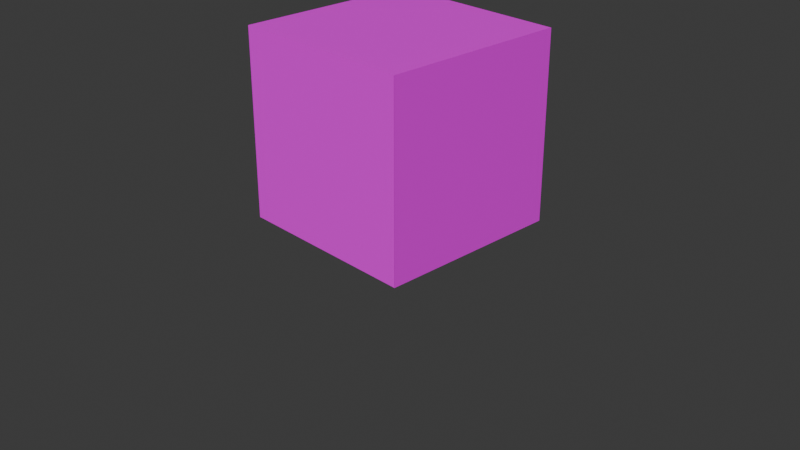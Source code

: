 # Source: WoodBox.blend  (saved by Blender 4.4.30; exported with 4.5.12 LTS)
import bpy
from mathutils import Matrix  # noqa: F401  (used for matrix-valued properties, if any)

bpy.ops.wm.read_factory_settings(use_empty=True)
scene = bpy.context.scene
scene.name = 'Scene'

# ---- collections
col_collection = bpy.data.collections.new('Collection'); scene.collection.children.link(col_collection)

# ---- images (referenced by path relative to the original .blend; pixels are not part of the script)
import os
ASSET_DIR = os.environ.get("B2B_ASSET_DIR", "")  # directory of the original .blend (textures are referenced by path, not embedded)
HERE = os.path.dirname(os.path.abspath(__file__))  # packed textures are extracted next to this script under _unpacked/

def load_image(name, relpath, width, height, colorspace="sRGB"):
    """Load a texture the original file referenced (path relative to the .blend, or extracted next to this script)."""
    p = next((c for c in (os.path.join(HERE, relpath), os.path.join(ASSET_DIR, relpath)) if relpath and os.path.exists(c)), "")
    if p:
        img = bpy.data.images.load(p, check_existing=True)
        img.name = name
    else:  # same state as the original file: an image datablock whose file is absent (Cycles renders it pink)
        img = bpy.data.images.new(name, width, height)
        img.source = "FILE"
        img.filepath = "//" + (relpath or name)
    img.colorspace_settings.name = colorspace
    return img
img_woodbox_jpg = load_image('WoodBox.jpg', 'WoodBox.jpg', 1024, 1024, 'sRGB')

# ---- materials (node trees are filled in below, after node groups)
mat_material_006 = bpy.data.materials.new('Material.006')
mat_material_002 = bpy.data.materials.new('Material.002')
mat_material_001 = bpy.data.materials.new('Material.001')
mat_material_003 = bpy.data.materials.new('Material.003')
mat_material_004 = bpy.data.materials.new('Material.004')
mat_material_005 = bpy.data.materials.new('Material.005')

# ---- material node trees
mat_material_006.use_nodes = True; mat_material_006.node_tree.nodes.clear()
_N = mat_material_006.node_tree.nodes; _L = mat_material_006.node_tree.links
n0 = _N.new('ShaderNodeBsdfPrincipled'); n0.name = 'Principled BSDF'; n0.location = (10, 300)
n1 = _N.new('ShaderNodeOutputMaterial'); n1.name = 'Material Output'; n1.location = (300, 300)
n2 = _N.new('ShaderNodeTexImage'); n2.name = 'Image Texture'; n2.location = (-280, 280)
n2.image = img_woodbox_jpg
_L.new(n0.outputs[0], n1.inputs[0])
_L.new(n2.outputs[0], n0.inputs[0])
n1.is_active_output = True
mat_material_002.use_nodes = True; mat_material_002.node_tree.nodes.clear()
_N = mat_material_002.node_tree.nodes; _L = mat_material_002.node_tree.links
n0 = _N.new('ShaderNodeBsdfPrincipled'); n0.name = 'Principled BSDF'; n0.location = (10, 300)
n1 = _N.new('ShaderNodeOutputMaterial'); n1.name = 'Material Output'; n1.location = (300, 300)
n2 = _N.new('ShaderNodeTexImage'); n2.name = 'Image Texture'; n2.location = (-280, 280)
n2.image = img_woodbox_jpg
_L.new(n0.outputs[0], n1.inputs[0])
_L.new(n2.outputs[0], n0.inputs[0])
n1.is_active_output = True
mat_material_001.use_nodes = True; mat_material_001.node_tree.nodes.clear()
_N = mat_material_001.node_tree.nodes; _L = mat_material_001.node_tree.links
n0 = _N.new('ShaderNodeBsdfPrincipled'); n0.name = 'Principled BSDF'; n0.location = (10, 300)
n1 = _N.new('ShaderNodeOutputMaterial'); n1.name = 'Material Output'; n1.location = (300, 300)
n2 = _N.new('ShaderNodeTexImage'); n2.name = 'Image Texture'; n2.location = (-280, 280)
n2.image = img_woodbox_jpg
_L.new(n0.outputs[0], n1.inputs[0])
_L.new(n2.outputs[0], n0.inputs[0])
n1.is_active_output = True
mat_material_003.use_nodes = True; mat_material_003.node_tree.nodes.clear()
_N = mat_material_003.node_tree.nodes; _L = mat_material_003.node_tree.links
n0 = _N.new('ShaderNodeBsdfPrincipled'); n0.name = 'Principled BSDF'; n0.location = (10, 300)
n1 = _N.new('ShaderNodeOutputMaterial'); n1.name = 'Material Output'; n1.location = (300, 300)
n2 = _N.new('ShaderNodeTexImage'); n2.name = 'Image Texture'; n2.location = (-280, 280)
n2.image = img_woodbox_jpg
_L.new(n0.outputs[0], n1.inputs[0])
_L.new(n2.outputs[0], n0.inputs[0])
n1.is_active_output = True
mat_material_004.use_nodes = True; mat_material_004.node_tree.nodes.clear()
_N = mat_material_004.node_tree.nodes; _L = mat_material_004.node_tree.links
n0 = _N.new('ShaderNodeBsdfPrincipled'); n0.name = 'Principled BSDF'; n0.location = (10, 300)
n1 = _N.new('ShaderNodeOutputMaterial'); n1.name = 'Material Output'; n1.location = (300, 300)
n2 = _N.new('ShaderNodeTexImage'); n2.name = 'Image Texture'; n2.location = (-280, 280)
n2.image = img_woodbox_jpg
_L.new(n0.outputs[0], n1.inputs[0])
_L.new(n2.outputs[0], n0.inputs[0])
n1.is_active_output = True
mat_material_005.use_nodes = True; mat_material_005.node_tree.nodes.clear()
_N = mat_material_005.node_tree.nodes; _L = mat_material_005.node_tree.links
n0 = _N.new('ShaderNodeBsdfPrincipled'); n0.name = 'Principled BSDF'; n0.location = (10, 300)
n1 = _N.new('ShaderNodeOutputMaterial'); n1.name = 'Material Output'; n1.location = (300, 300)
n2 = _N.new('ShaderNodeTexImage'); n2.name = 'Image Texture'; n2.location = (-280, 280)
n2.image = img_woodbox_jpg
_L.new(n0.outputs[0], n1.inputs[0])
_L.new(n2.outputs[0], n0.inputs[0])
n1.is_active_output = True

# ---- world
world_world = bpy.data.worlds.new('World'); scene.world = world_world
world_world.use_nodes = True; world_world.node_tree.nodes.clear()
_N = world_world.node_tree.nodes; _L = world_world.node_tree.links
n0 = _N.new('ShaderNodeOutputWorld'); n0.name = 'World Output'; n0.location = (300, 300)
n1 = _N.new('ShaderNodeBackground'); n1.name = 'Background'; n1.location = (10, 300)
n1.inputs[0].default_value = (0.05088, 0.05088, 0.05088, 1.0)
_L.new(n1.outputs[0], n0.inputs[0])
n0.is_active_output = True
world_world.color = (0.05088, 0.05088, 0.05088)
world_world.sun_shadow_jitter_overblur = 0.0

# ---- cameras
cam_camera = bpy.data.cameras.new('Camera')
cam_camera.clip_end = 100.0
cam_camera.ortho_scale = 7.314

# ---- meshes
me_plane = bpy.data.meshes.new('Plane')
me_plane.from_pydata([(-1.0, -1.0, 0.0), (1.0, -1.0, 0.0), (-1.0, 1.0, 0.0), (1.0, 1.0, 0.0), (-1.0, -1.0, -0.0007866), (1.0, -1.0, -0.0007866), (-1.0, -1.0, 1.999), (1.0, -1.0, 1.999), (-1.0, -1.0, 1.999), (1.0, -1.0, 1.999), (-1.0, 1.0, 1.999), (1.0, 1.0, 1.999), (-1.0, 0.9985, -0.0007866), (1.0, 0.9985, -0.0007866), (-1.0, 0.9985, 1.999), (1.0, 0.9985, 1.999), (-1.001, -0.9995, -0.0007866), (-1.001, 1.0, -0.0007866), (-1.001, -0.9995, 1.999), (-1.001, 1.0, 1.999), (1.001, -0.9995, -0.0007866), (1.001, 1.0, -0.0007866), (1.001, -0.9995, 1.999), (1.001, 1.0, 1.999)], [], [(0, 2, 3, 1), (4, 5, 7, 6), (8, 9, 11, 10), (12, 14, 15, 13), (16, 18, 19, 17), (20, 21, 23, 22)])
me_plane.polygons.foreach_set('material_index', [0, 1, 2, 3, 4, 5])
_uv = me_plane.uv_layers.new(name='UVMap')
_uv.uv.foreach_set('vector', [0.0, 0.0, 0.0, 1.0, 1.0, 1.0, 1.0, 0.0, 0.0, 0.0, 1.0, 0.0, 1.0, 1.0, 0.0, 1.0, 0.0, 0.0, 1.0, 0.0, 1.0, 1.0, 0.0, 1.0, 0.0, 0.0, 0.0, 1.0, 1.0, 1.0, 1.0, 0.0, 0.0, 0.0, 0.0, 1.0, 1.0, 1.0, 1.0, 0.0, 0.0, 0.0, 1.0, 0.0, 1.0, 1.0, 0.0, 1.0])
me_plane.materials.append(mat_material_006)
me_plane.materials.append(mat_material_002)
me_plane.materials.append(mat_material_001)
me_plane.materials.append(mat_material_003)
me_plane.materials.append(mat_material_004)
me_plane.materials.append(mat_material_005)
me_plane.update()

# ---- objects
ob_camera = bpy.data.objects.new('Camera', cam_camera)
ob_woodbox = bpy.data.objects.new('WoodBox', me_plane)

# ---- transforms, parenting, visibility, modifiers, constraints
ob_camera.location = (7.359, -6.926, 4.958)
ob_camera.rotation_euler = (1.109, 0.0, 0.8149)
ob_camera.lock_rotations_4d = False
ob_camera.empty_display_type = 'ARROWS'
ob_camera.color = (0.0, 0.0, 0.0, 0.0)
ob_camera.display_type = 'WIRE'
ob_camera.lineart.crease_threshold = 0.0
ob_woodbox.location = (0.0, 0.0, 0.0)

# ---- collection membership
col_collection.objects.link(ob_camera)
col_collection.objects.link(ob_woodbox)

# ---- scene / render settings (as saved in the file)
scene.camera = ob_camera
scene.frame_start = 1; scene.frame_end = 250; scene.frame_set(1)
scene.render.engine = 'BLENDER_EEVEE_NEXT'
bpy.context.view_layer.update()

# ---- added for rendering (the .blend has no usable light): sun
light_auto_sun = bpy.data.lights.new('AutoSun', 'SUN')
light_auto_sun.energy = 3.0
light_auto_sun.angle = 0.0523599
ob_auto_sun = bpy.data.objects.new('AutoSun', light_auto_sun)
scene.collection.objects.link(ob_auto_sun)
ob_auto_sun.rotation_euler = (0.872665, 0.174533, 0.523599)
bpy.context.view_layer.update()
